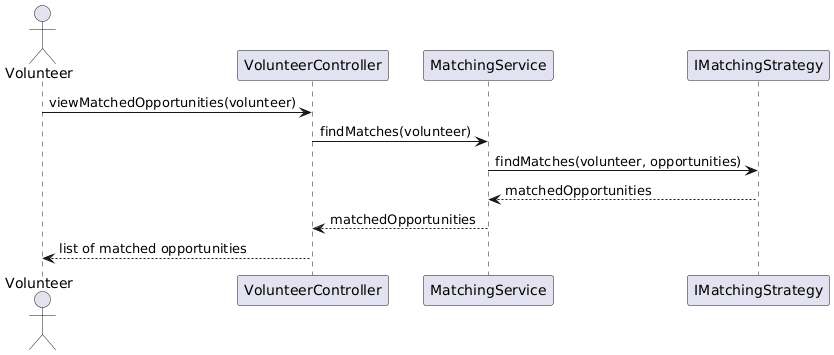

The diagram above was rendered by PlantUML. Its source (embedded in the PNG):
@startuml
actor Volunteer

participant VolunteerController
participant MatchingService
participant IMatchingStrategy as Strategy

Volunteer -> VolunteerController : viewMatchedOpportunities(volunteer)
VolunteerController -> MatchingService : findMatches(volunteer)
MatchingService -> Strategy : findMatches(volunteer, opportunities)
Strategy --> MatchingService : matchedOpportunities
MatchingService --> VolunteerController : matchedOpportunities
VolunteerController --> Volunteer : list of matched opportunities
@enduml